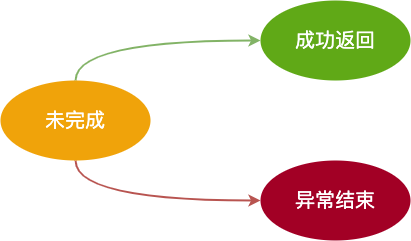

The diagram above was exported from draw.io. Its source (the exported page's mxGraphModel, read from the mxfile embedded in the PNG):
<mxGraphModel dx="1106" dy="997" grid="1" gridSize="10" guides="1" tooltips="1" connect="1" arrows="1" fold="1" page="1" pageScale="1" pageWidth="827" pageHeight="1169" math="0" shadow="0">
  <root>
    <mxCell id="0" />
    <mxCell id="1" parent="0" />
    <mxCell id="nbPuh61RsIn8FAQ_5m58-4" style="edgeStyle=orthogonalEdgeStyle;orthogonalLoop=1;jettySize=auto;html=1;entryX=0;entryY=0.5;entryDx=0;entryDy=0;curved=1;strokeWidth=2;gradientColor=#97d077;fillColor=#d5e8d4;strokeColor=#82b366;" edge="1" parent="1" source="nbPuh61RsIn8FAQ_5m58-1" target="nbPuh61RsIn8FAQ_5m58-3">
      <mxGeometry relative="1" as="geometry">
        <Array as="points">
          <mxPoint x="185" y="180" />
        </Array>
      </mxGeometry>
    </mxCell>
    <mxCell id="nbPuh61RsIn8FAQ_5m58-5" style="edgeStyle=orthogonalEdgeStyle;curved=1;orthogonalLoop=1;jettySize=auto;html=1;strokeWidth=2;exitX=0.5;exitY=1;exitDx=0;exitDy=0;gradientColor=#ea6b66;fillColor=#f8cecc;strokeColor=#b85450;" edge="1" parent="1" source="nbPuh61RsIn8FAQ_5m58-1" target="nbPuh61RsIn8FAQ_5m58-2">
      <mxGeometry relative="1" as="geometry" />
    </mxCell>
    <mxCell id="nbPuh61RsIn8FAQ_5m58-1" value="&lt;font style=&quot;font-size: 20px&quot;&gt;未完成&lt;/font&gt;" style="ellipse;whiteSpace=wrap;html=1;fillColor=#f0a30a;fontColor=#ffffff;strokeColor=none;" vertex="1" parent="1">
      <mxGeometry x="110" y="220" width="150" height="80" as="geometry" />
    </mxCell>
    <mxCell id="nbPuh61RsIn8FAQ_5m58-2" value="&lt;font style=&quot;font-size: 20px&quot;&gt;异常结束&lt;/font&gt;" style="ellipse;whiteSpace=wrap;html=1;fillColor=#a20025;fontColor=#ffffff;strokeColor=none;" vertex="1" parent="1">
      <mxGeometry x="370" y="300" width="150" height="80" as="geometry" />
    </mxCell>
    <mxCell id="nbPuh61RsIn8FAQ_5m58-3" value="&lt;font style=&quot;font-size: 20px&quot;&gt;成功返回&lt;/font&gt;" style="ellipse;whiteSpace=wrap;html=1;fillColor=#60a917;fontColor=#ffffff;strokeColor=none;" vertex="1" parent="1">
      <mxGeometry x="370" y="140" width="150" height="80" as="geometry" />
    </mxCell>
  </root>
</mxGraphModel>